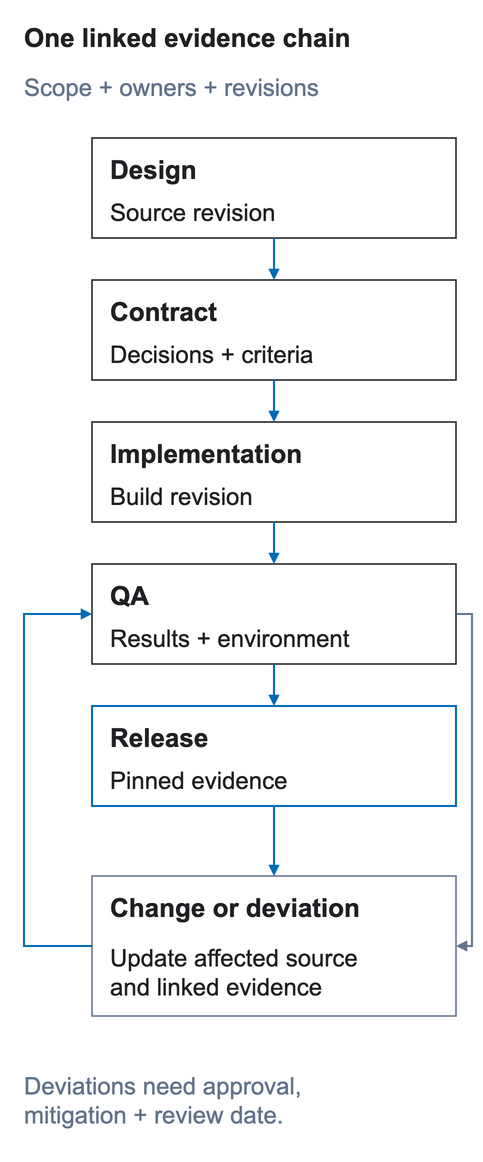

The diagram above was exported from draw.io. Its source (the exported page's mxGraphModel, read from the mxfile embedded in the PNG):
<mxGraphModel page="1" pageWidth="480" pageHeight="1160">
  <root>
    <mxCell id="0" />
    <mxCell id="1" parent="0" />
    <mxCell id="2" value="" style="rounded=0;arcSize=5;fillColor=#FFFFFF;strokeColor=none;strokeWidth=1.5;dashed=0;" vertex="1" parent="1">
      <mxGeometry x="0" y="0" width="480" height="1160" as="geometry" />
    </mxCell>
    <mxCell id="3" value="One linked evidence chain" style="shape=text;whiteSpace=nowrap;html=0;fillColor=none;strokeColor=none;fontFamily=Arial;fontSize=26;fontColor=#202124;fontStyle=1;align=left;verticalAlign=middle;spacing=0;overflow=visible;" vertex="1" parent="1">
      <mxGeometry x="24" y="16" width="432" height="38" as="geometry" />
    </mxCell>
    <mxCell id="4" value="Scope + owners + revisions" style="shape=text;whiteSpace=nowrap;html=0;fillColor=none;strokeColor=none;fontFamily=Arial;fontSize=24;fontColor=#64748B;fontStyle=0;align=left;verticalAlign=middle;spacing=0;overflow=visible;" vertex="1" parent="1">
      <mxGeometry x="24" y="68" width="432" height="34" as="geometry" />
    </mxCell>
    <mxCell id="5" value="" style="rounded=0;arcSize=5;fillColor=#FFFFFF;strokeColor=#202124;strokeWidth=1.5;dashed=0;" vertex="1" parent="1">
      <mxGeometry x="92" y="138" width="364" height="100" as="geometry" />
    </mxCell>
    <mxCell id="6" value="Design" style="shape=text;whiteSpace=nowrap;html=0;fillColor=none;strokeColor=none;fontFamily=Arial;fontSize=26;fontColor=#202124;fontStyle=1;align=left;verticalAlign=middle;spacing=0;overflow=visible;" vertex="1" parent="5">
      <mxGeometry x="18" y="12" width="328" height="34" as="geometry" />
    </mxCell>
    <mxCell id="7" value="Source revision" style="shape=text;whiteSpace=nowrap;html=0;fillColor=none;strokeColor=none;fontFamily=Arial;fontSize=24;fontColor=#202124;fontStyle=0;align=left;verticalAlign=middle;spacing=0;overflow=visible;" vertex="1" parent="5">
      <mxGeometry x="18" y="56" width="328" height="32" as="geometry" />
    </mxCell>
    <mxCell id="8" value="" style="rounded=0;arcSize=5;fillColor=#FFFFFF;strokeColor=#202124;strokeWidth=1.5;dashed=0;" vertex="1" parent="1">
      <mxGeometry x="92" y="280" width="364" height="100" as="geometry" />
    </mxCell>
    <mxCell id="9" value="Contract" style="shape=text;whiteSpace=nowrap;html=0;fillColor=none;strokeColor=none;fontFamily=Arial;fontSize=26;fontColor=#202124;fontStyle=1;align=left;verticalAlign=middle;spacing=0;overflow=visible;" vertex="1" parent="8">
      <mxGeometry x="18" y="12" width="328" height="34" as="geometry" />
    </mxCell>
    <mxCell id="10" value="Decisions + criteria" style="shape=text;whiteSpace=nowrap;html=0;fillColor=none;strokeColor=none;fontFamily=Arial;fontSize=24;fontColor=#202124;fontStyle=0;align=left;verticalAlign=middle;spacing=0;overflow=visible;" vertex="1" parent="8">
      <mxGeometry x="18" y="56" width="328" height="32" as="geometry" />
    </mxCell>
    <mxCell id="11" value="" style="edgeStyle=orthogonalEdgeStyle;rounded=0;endArrow=block;endFill=1;strokeColor=#006BB6;strokeWidth=2;dashed=0;" edge="1" parent="1" source="5" target="8">
      <mxGeometry relative="1" as="geometry" />
    </mxCell>
    <mxCell id="12" value="" style="rounded=0;arcSize=5;fillColor=#FFFFFF;strokeColor=#202124;strokeWidth=1.5;dashed=0;" vertex="1" parent="1">
      <mxGeometry x="92" y="422" width="364" height="100" as="geometry" />
    </mxCell>
    <mxCell id="13" value="Implementation" style="shape=text;whiteSpace=nowrap;html=0;fillColor=none;strokeColor=none;fontFamily=Arial;fontSize=26;fontColor=#202124;fontStyle=1;align=left;verticalAlign=middle;spacing=0;overflow=visible;" vertex="1" parent="12">
      <mxGeometry x="18" y="12" width="328" height="34" as="geometry" />
    </mxCell>
    <mxCell id="14" value="Build revision" style="shape=text;whiteSpace=nowrap;html=0;fillColor=none;strokeColor=none;fontFamily=Arial;fontSize=24;fontColor=#202124;fontStyle=0;align=left;verticalAlign=middle;spacing=0;overflow=visible;" vertex="1" parent="12">
      <mxGeometry x="18" y="56" width="328" height="32" as="geometry" />
    </mxCell>
    <mxCell id="15" value="" style="edgeStyle=orthogonalEdgeStyle;rounded=0;endArrow=block;endFill=1;strokeColor=#006BB6;strokeWidth=2;dashed=0;" edge="1" parent="1" source="8" target="12">
      <mxGeometry relative="1" as="geometry" />
    </mxCell>
    <mxCell id="16" value="" style="rounded=0;arcSize=5;fillColor=#FFFFFF;strokeColor=#202124;strokeWidth=1.5;dashed=0;" vertex="1" parent="1">
      <mxGeometry x="92" y="564" width="364" height="100" as="geometry" />
    </mxCell>
    <mxCell id="17" value="QA" style="shape=text;whiteSpace=nowrap;html=0;fillColor=none;strokeColor=none;fontFamily=Arial;fontSize=26;fontColor=#202124;fontStyle=1;align=left;verticalAlign=middle;spacing=0;overflow=visible;" vertex="1" parent="16">
      <mxGeometry x="18" y="12" width="328" height="34" as="geometry" />
    </mxCell>
    <mxCell id="18" value="Results + environment" style="shape=text;whiteSpace=nowrap;html=0;fillColor=none;strokeColor=none;fontFamily=Arial;fontSize=24;fontColor=#202124;fontStyle=0;align=left;verticalAlign=middle;spacing=0;overflow=visible;" vertex="1" parent="16">
      <mxGeometry x="18" y="56" width="328" height="32" as="geometry" />
    </mxCell>
    <mxCell id="19" value="" style="edgeStyle=orthogonalEdgeStyle;rounded=0;endArrow=block;endFill=1;strokeColor=#006BB6;strokeWidth=2;dashed=0;" edge="1" parent="1" source="12" target="16">
      <mxGeometry relative="1" as="geometry" />
    </mxCell>
    <mxCell id="20" value="" style="rounded=0;arcSize=5;fillColor=#FFFFFF;strokeColor=#006BB6;strokeWidth=2;dashed=0;" vertex="1" parent="1">
      <mxGeometry x="92" y="706" width="364" height="100" as="geometry" />
    </mxCell>
    <mxCell id="21" value="Release" style="shape=text;whiteSpace=nowrap;html=0;fillColor=none;strokeColor=none;fontFamily=Arial;fontSize=26;fontColor=#202124;fontStyle=1;align=left;verticalAlign=middle;spacing=0;overflow=visible;" vertex="1" parent="20">
      <mxGeometry x="18" y="12" width="328" height="34" as="geometry" />
    </mxCell>
    <mxCell id="22" value="Pinned evidence" style="shape=text;whiteSpace=nowrap;html=0;fillColor=none;strokeColor=none;fontFamily=Arial;fontSize=24;fontColor=#202124;fontStyle=0;align=left;verticalAlign=middle;spacing=0;overflow=visible;" vertex="1" parent="20">
      <mxGeometry x="18" y="56" width="328" height="32" as="geometry" />
    </mxCell>
    <mxCell id="23" value="" style="edgeStyle=orthogonalEdgeStyle;rounded=0;endArrow=block;endFill=1;strokeColor=#006BB6;strokeWidth=2;dashed=0;" edge="1" parent="1" source="16" target="20">
      <mxGeometry relative="1" as="geometry" />
    </mxCell>
    <mxCell id="24" value="" style="rounded=0;arcSize=5;fillColor=#FFFFFF;strokeColor=#64748B;strokeWidth=1.5;dashed=0;" vertex="1" parent="1">
      <mxGeometry x="92" y="876" width="364" height="140" as="geometry" />
    </mxCell>
    <mxCell id="25" value="Change or deviation" style="shape=text;whiteSpace=nowrap;html=0;fillColor=none;strokeColor=none;fontFamily=Arial;fontSize=26;fontColor=#202124;fontStyle=1;align=left;verticalAlign=middle;spacing=0;overflow=visible;" vertex="1" parent="24">
      <mxGeometry x="18" y="12" width="328" height="34" as="geometry" />
    </mxCell>
    <mxCell id="26" value="Update affected source&#10;and linked evidence" style="shape=text;whiteSpace=nowrap;html=0;fillColor=none;strokeColor=none;fontFamily=Arial;fontSize=24;fontColor=#202124;fontStyle=0;align=left;verticalAlign=middle;spacing=0;overflow=visible;" vertex="1" parent="24">
      <mxGeometry x="18" y="60" width="328" height="68" as="geometry" />
    </mxCell>
    <mxCell id="27" value="" style="edgeStyle=orthogonalEdgeStyle;rounded=0;endArrow=block;endFill=1;strokeColor=#006BB6;strokeWidth=2;dashed=0;" edge="1" parent="1" source="20" target="24">
      <mxGeometry relative="1" as="geometry" />
    </mxCell>
    <mxCell id="28" value="" style="edgeStyle=orthogonalEdgeStyle;rounded=0;endArrow=block;endFill=1;strokeColor=#64748B;strokeWidth=2;dashed=0;exitX=1;exitY=0.5;entryX=1;entryY=0.5;" edge="1" parent="1" source="16" target="24">
      <mxGeometry relative="1" as="geometry">
        <Array as="points">
          <mxPoint x="472" y="614" />
          <mxPoint x="472" y="946" />
        </Array>
      </mxGeometry>
    </mxCell>
    <mxCell id="29" value="" style="edgeStyle=orthogonalEdgeStyle;rounded=0;endArrow=block;endFill=1;strokeColor=#006BB6;strokeWidth=2;dashed=0;exitX=0;exitY=0.5;entryX=0;entryY=0.5;" edge="1" parent="1" source="24" target="16">
      <mxGeometry relative="1" as="geometry">
        <Array as="points">
          <mxPoint x="24" y="946" />
          <mxPoint x="24" y="614" />
        </Array>
      </mxGeometry>
    </mxCell>
    <mxCell id="30" value="Deviations need approval,&#10;mitigation + review date." style="shape=text;whiteSpace=nowrap;html=0;fillColor=none;strokeColor=none;fontFamily=Arial;fontSize=24;fontColor=#64748B;fontStyle=0;align=left;verticalAlign=middle;spacing=0;overflow=visible;" vertex="1" parent="1">
      <mxGeometry x="24" y="1060" width="432" height="76" as="geometry" />
    </mxCell>
  </root>
</mxGraphModel>